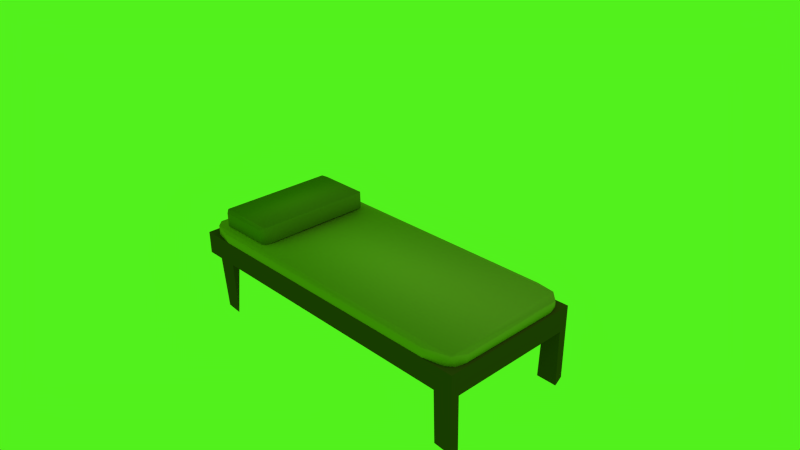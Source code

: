 # Source: bed1edit.blend  (saved by Blender 2.77.0; exported with 4.5.12 LTS)
import bpy
from mathutils import Matrix  # noqa: F401  (used for matrix-valued properties, if any)

bpy.ops.wm.read_factory_settings(use_empty=True)
scene = bpy.context.scene
scene.name = 'Scene'

# ---- collections
col_collection_1 = bpy.data.collections.new('Collection 1'); scene.collection.children.link(col_collection_1)

# ---- materials (node trees are filled in below, after node groups)
mat_pillow = bpy.data.materials.new('pillow')
mat_pillow.alpha_threshold = 0.0
mat_pillow.diffuse_color = (0.1755, 0.1343, 0.02162, 1.0)
mat_pillow.specular_color = (0.001547, 0.001547, 0.001547)
mat_pillow.roughness = 0.5
mat_bed2 = bpy.data.materials.new('bed2')
mat_bed2.alpha_threshold = 0.0
mat_bed2.diffuse_color = (0.1046, 0.05127, 0.01764, 1.0)
mat_bed2.specular_color = (0.0, 0.0, 0.0)
mat_bed2.roughness = 0.5
mat_bed1 = bpy.data.materials.new('bed1')
mat_bed1.alpha_threshold = 0.0
mat_bed1.specular_color = (0.0, 0.0, 0.0)
mat_bed1.roughness = 0.5
mat_bed1.line_color = (0.0, 0.0, 0.0, 1.0)
mat_sheet = bpy.data.materials.new('sheet')
mat_sheet.alpha_threshold = 0.0
mat_sheet.diffuse_color = (0.4564, 0.2831, 0.1046, 1.0)
mat_sheet.specular_color = (0.0, 0.0, 0.0)
mat_sheet.roughness = 0.5

# ---- material node trees
mat_pillow.use_nodes = True; mat_pillow.node_tree.nodes.clear()
_N = mat_pillow.node_tree.nodes; _L = mat_pillow.node_tree.links
n0 = _N.new('ShaderNodeOutputMaterial'); n0.name = 'Material Output'; n0.location = (300, 300)
n1 = _N.new('ShaderNodeBsdfDiffuse'); n1.name = 'Diffuse BSDF'; n1.location = (10, 300)
n1.inputs[0].default_value = (0.2199, 0.171, 0.03622, 1.0)
_L.new(n1.outputs[0], n0.inputs[0])
n0.is_active_output = True
mat_bed2.use_nodes = True; mat_bed2.node_tree.nodes.clear()
_N = mat_bed2.node_tree.nodes; _L = mat_bed2.node_tree.links
n0 = _N.new('ShaderNodeOutputMaterial'); n0.name = 'Material Output'; n0.location = (300, 300)
n1 = _N.new('ShaderNodeBsdfDiffuse'); n1.name = 'Diffuse BSDF'; n1.location = (10, 300)
n1.inputs[0].default_value = (0.1043, 0.05115, 0.01765, 1.0)
_L.new(n1.outputs[0], n0.inputs[0])
n0.is_active_output = True
mat_sheet.use_nodes = True; mat_sheet.node_tree.nodes.clear()
_N = mat_sheet.node_tree.nodes; _L = mat_sheet.node_tree.links
n0 = _N.new('ShaderNodeOutputMaterial'); n0.name = 'Material Output'; n0.location = (300, 300)
n1 = _N.new('ShaderNodeBsdfDiffuse'); n1.name = 'Diffuse BSDF'; n1.location = (10, 300)
n1.inputs[0].default_value = (0.4571, 0.2821, 0.1041, 1.0)
_L.new(n1.outputs[0], n0.inputs[0])
n0.is_active_output = True

# ---- world
world_world = bpy.data.worlds.new('World'); scene.world = world_world
world_world.color = (0.0844, 0.8829, 0.01193)
world_world.use_sun_shadow = False
world_world.sun_shadow_jitter_overblur = 0.0
world_world.cycles.sampling_method = 'NONE'
world_world.cycles.sample_map_resolution = 256

# ---- cameras
cam_camera = bpy.data.cameras.new('Camera')
cam_camera.clip_end = 100.0
cam_camera.lens = 35.0
cam_camera.sensor_width = 32.0
cam_camera.sensor_height = 18.0
cam_camera.ortho_scale = 7.314
cam_camera.dof.focus_distance = 0.0

# ---- lights
light_lamp = bpy.data.lights.new('Lamp', 'POINT')
light_lamp.transmission_factor = 0.0
light_lamp.cutoff_distance = 30.0
light_lamp.energy = 100.0
light_lamp.shadow_buffer_clip_start = 1.001
light_lamp.shadow_soft_size = 0.1
light_lamp.shadow_maximum_resolution = 0.006
light_lamp.use_absolute_resolution = True
light_lamp.cycles.use_multiple_importance_sampling = False

# ---- meshes
me_cube_002 = bpy.data.meshes.new('Cube.002')
me_cube_002.from_pydata([(-0.804, -0.1191, -1.456), (-0.9289, 0.1407, -1.369), (0.9355, -0.1352, -1.363), (0.9358, 0.136, -1.363), (0.8153, 0.1152, 1.45), (-0.9353, 0.136, 1.363), (0.9982, -0.1103, -1.183), (-0.8073, 0.1154, -1.451), (0.995, 0.1106, 1.194), (-0.9944, 0.1138, -1.194), (-0.927, -0.1426, 1.372), (-0.8089, -0.1144, 1.451), (-0.8056, 0.1062, 1.456), (0.9353, -0.1381, 1.362), (0.994, -0.1124, 1.189), (-0.9936, -0.1165, -1.19), (0.9299, 0.1427, 1.367), (-0.9358, -0.1408, -1.363), (0.9951, 0.1136, -1.183), (0.8127, -0.1117, 1.449), (-0.9941, -0.1119, 1.19), (-0.9984, 0.1073, 1.183), (0.809, 0.1106, -1.451), (0.8165, -0.112, -1.45), (-1.482, -0.2931, 0.02374), (-1.206, -0.2931, 1.68), (-1.206, -0.2931, -1.633), (-0.9299, -0.2931, 0.02374), (-1.482, -0.2931, -0.8045), (-1.344, -0.2931, 1.68), (-1.344, -0.2931, -1.633), (-0.9299, -0.2931, 0.852), (-1.482, -0.2931, 0.852), (-1.068, -0.2931, 1.68), (-1.068, -0.2931, -1.633), (-0.9299, -0.2931, -0.8045), (-1.482, -0.2931, -1.219), (-1.413, -0.2931, 1.68), (-1.413, -0.2931, -1.633), (-0.9299, -0.2931, 1.266), (-1.482, -0.2931, 1.266), (-0.9989, -0.2931, 1.68), (-0.9989, -0.2931, -1.633), (-0.9299, -0.2931, -1.219), (-1.482, -0.2931, -0.3904), (-1.275, -0.2931, 1.68), (-1.275, -0.2931, -1.633), (-0.9299, -0.2931, 0.4379), (-1.482, -0.2931, 0.4379), (-1.137, -0.2931, 1.68), (-1.137, -0.2931, -1.633), (-0.9299, -0.2931, -0.3904), (-1.482, -0.2931, -1.426), (-1.482, -0.2931, 1.68), (-1.447, -0.2931, 1.68), (-1.447, -0.2931, -1.633), (-0.9299, -0.2931, 1.473), (-1.482, -0.2931, 1.473), (-1.482, -0.2931, -1.633), (-0.9644, -0.2931, 1.68), (-0.9644, -0.2931, -1.633), (-0.9299, -0.6555, -1.633), (-0.9299, -0.2931, -1.426), (-1.482, -0.2931, -0.1833), (-1.482, -0.6555, 1.68), (-1.24, -0.2931, 1.68), (-1.24, -0.2931, -1.633), (-0.9299, -0.2931, 0.2308), (-1.482, -0.2931, 0.2308), (-1.171, -0.2931, 1.68), (-1.171, -0.2931, -1.633), (-0.9299, -0.2931, -0.1833), (8.65, -0.6582, -1.436), (-1.482, -0.2931, -1.012), (-1.378, -0.2931, 1.68), (-1.378, -0.2931, -1.633), (-0.9299, -0.2931, 1.059), (-1.482, -0.2931, 1.059), (8.651, -0.2931, -1.633), (-1.033, -0.2931, 1.68), (-1.033, -0.2931, -1.633), (-0.9299, -0.2931, -1.012), (-1.482, -0.2931, -0.5974), (-1.309, -0.2931, 1.68), (-1.309, -0.2931, -1.633), (-0.9299, -0.2931, 0.6449), (-1.482, -0.2931, 0.6449), (8.65, -0.6581, 1.484), (-1.102, -0.2931, 1.68), (-1.102, -0.2931, -1.633), (-0.9299, -0.2931, -0.5974), (-1.482, -0.6555, -1.633), (8.08, -0.6571, -1.633), (-0.9299, -0.6555, -1.426), (-0.3311, -0.6555, -1.632), (-0.9299, -0.6555, 1.68), (-0.3537, -0.6556, 1.486), (-0.3311, -0.6555, 1.68), (8.652, -0.2931, 1.68), (8.632, -1.475, -1.626), (-0.9113, -1.536, 1.606), (8.651, -1.546, 1.473), (8.04, -1.538, -1.422), (8.033, -1.539, 1.615), (-0.3567, -1.536, -1.44), (8.097, -0.6558, -1.441), (8.079, -0.6619, 1.68), (8.656, -1.512, 1.676), (8.033, -1.54, -1.639), (8.663, -1.542, -1.419), (8.093, -0.6566, 1.487), (-0.9039, -1.528, -1.435), (-0.8895, -1.532, -1.624), (-0.3718, -1.518, -1.619), (-0.8938, -0.6555, 1.481), (-0.3467, -1.538, 1.635), (8.567, -0.2842, 1.226), (8.263, -0.3119, 1.575), (8.263, -0.305, -1.529), (7.692, -0.1493, 1.667), (8.481, -0.2907, -1.393), (-1.312, -0.2956, 1.44), (8.553, -0.1498, -1.313), (8.262, -0.1326, -1.527), (-1.095, -0.3128, -1.527), (-0.5616, -0.2986, -1.617), (8.572, -0.1618, 1.198), (-1.408, -0.1646, -1.145), (-1.245, -0.1386, -1.466), (8.576, -0.2846, -1.152), (-1.396, -0.2866, -1.186), (-1.403, -0.2819, 1.211), (-1.097, -0.1354, 1.573), (-1.094, -0.3098, 1.575), (-0.4725, -0.1538, -1.626), (-0.4425, -0.296, 1.677), (-1.372, -0.1548, 1.377), (-0.4945, -0.1541, 1.674), (8.416, -0.1368, 1.512), (8.479, -0.3011, 1.44), (7.665, -0.2949, 1.673), (-1.31, -0.3011, -1.393), (7.663, -0.151, -1.623), (7.636, -0.2902, -1.631)], [], [(15, 9, 17), (17, 10, 15), (19, 4, 12, 11), (16, 5, 4), (3, 1, 16), (21, 5, 1), (23, 2, 0), (11, 12, 10), (7, 0, 1), (10, 13, 11), (16, 1, 5), (3, 16, 8), (22, 23, 0, 7), (20, 21, 15), (40, 77, 91, 64), (8, 16, 13), (12, 5, 10), (0, 2, 17), (6, 14, 13), (3, 18, 6), (19, 11, 13), (13, 4, 19), (15, 21, 9), (10, 20, 15), (10, 21, 20), (22, 7, 3), (3, 23, 22), (78, 27, 67), (78, 35, 90), (78, 31, 76), (78, 43, 81), (78, 47, 85), (105, 72, 87), (78, 51, 71), (78, 39, 56), (78, 62, 43), (78, 67, 47), (91, 61, 93), (78, 90, 51), (78, 76, 39), (78, 81, 35), (78, 85, 31), (78, 71, 27), (57, 64, 53), (69, 25, 64, 95), (78, 94, 61), (78, 92, 94), (98, 87, 72), (97, 94, 110, 106), (114, 96, 115, 100), (96, 94, 97), (114, 93, 94, 96), (110, 87, 101, 103), (50, 89, 61, 91), (55, 91, 58), (64, 91, 93, 114), (98, 97, 106), (98, 95, 97), (102, 108, 99, 109), (78, 56, 98), (52, 36, 73, 28, 82, 44, 63, 24, 68, 48, 86, 32, 77, 40, 57, 53, 54, 37, 74, 29, 83, 45, 65, 25, 69, 49, 88, 33, 79, 41, 59, 98, 56, 39, 76, 31, 85, 47, 67, 27, 71, 51, 90, 35, 81, 43, 62, 78, 60, 42, 80, 34, 89, 50, 70, 26, 66, 46, 84, 30, 75, 38, 55, 58), (111, 112, 113, 104), (103, 101, 107), (72, 105, 102, 109), (92, 78, 99), (98, 107, 87), (102, 105, 92, 108), (72, 109, 99), (112, 61, 94, 113), (106, 103, 107), (94, 104, 113), (111, 93, 61, 112), (94, 93, 111, 104), (97, 95, 100, 115), (128, 134, 125, 124), (97, 115, 96), (135, 137, 132, 133), (17, 2, 13, 10), (139, 129, 116), (122, 138, 126), (128, 132, 123), (136, 132, 128), (140, 135, 133), (119, 132, 137), (127, 136, 128), (142, 143, 134), (118, 125, 143), (116, 138, 139), (118, 120, 129, 139), (130, 128, 141), (118, 139, 117), (122, 123, 138), (118, 123, 122, 120), (129, 122, 126), (140, 119, 137, 135), (117, 119, 140), (133, 132, 136, 121), (131, 130, 121), (131, 136, 127), (123, 118, 143, 142), (128, 142, 134), (14, 8, 13), (1, 0, 17), (6, 18, 8), (21, 1, 9), (14, 6, 8), (8, 18, 3), (4, 5, 12), (17, 9, 1), (3, 7, 1), (2, 6, 13), (2, 3, 6), (13, 16, 4), (10, 5, 21), (3, 2, 23), (110, 105, 87), (94, 105, 110), (94, 92, 105), (57, 40, 64), (77, 32, 91), (32, 86, 91), (86, 48, 91), (48, 68, 91), (68, 24, 91), (24, 63, 91), (63, 44, 91), (44, 82, 91), (82, 28, 91), (28, 73, 91), (73, 36, 91), (36, 52, 91), (52, 58, 91), (78, 98, 72), (98, 59, 95), (59, 41, 95), (41, 79, 95), (79, 33, 95), (33, 88, 95), (88, 49, 95), (49, 69, 95), (25, 65, 64), (65, 45, 64), (45, 83, 64), (83, 29, 64), (29, 74, 64), (74, 37, 64), (37, 54, 64), (54, 53, 64), (55, 38, 91), (38, 75, 91), (75, 30, 91), (30, 84, 91), (84, 46, 91), (46, 66, 91), (66, 26, 91), (26, 70, 91), (70, 50, 91), (89, 34, 61), (34, 80, 61), (80, 42, 61), (42, 60, 61), (60, 78, 61), (64, 114, 95), (87, 107, 101), (78, 72, 99), (98, 106, 107), (92, 99, 108), (106, 110, 103), (100, 95, 114), (134, 143, 125), (121, 130, 141), (116, 126, 138), (130, 127, 128), (124, 118, 117), (117, 140, 133), (138, 123, 132), (124, 133, 141), (117, 133, 124), (138, 132, 119), (139, 138, 117), (124, 141, 128), (125, 118, 124), (123, 142, 128), (116, 129, 126), (120, 122, 129), (117, 138, 119), (130, 131, 127), (133, 121, 141), (121, 136, 131)])
me_cube_002.polygons.foreach_set('use_smooth', [1, 1, 1, 1, 1, 1, 1, 1, 1, 1, 1, 1, 1, 1, 0, 1, 1, 1, 1, 1, 1, 1, 1, 1, 1, 1, 1, 0, 0, 0, 0, 0, 0, 0, 0, 0, 0, 0, 0, 0, 0, 0, 0, 0, 0, 0, 0, 0, 0, 0, 0, 0, 0, 0, 0, 0, 0, 0, 0, 0, 0, 0, 0, 0, 0, 0, 0, 0, 0, 0, 0, 0, 0, 0, 1, 0, 1, 1, 1, 1, 1, 1, 1, 1, 1, 1, 1, 1, 1, 1, 1, 1, 1, 1, 1, 1, 1, 1, 1, 1, 1, 1, 1, 1, 1, 1, 1, 1, 1, 1, 1, 1, 1, 1, 1, 0, 0, 0, 0, 0, 0, 0, 0, 0, 0, 0, 0, 0, 0, 0, 0, 0, 0, 0, 0, 0, 0, 0, 0, 0, 0, 0, 0, 0, 0, 0, 0, 0, 0, 0, 0, 0, 0, 0, 0, 0, 0, 0, 0, 0, 0, 0, 0, 0, 0, 0, 0, 0, 0, 1, 1, 1, 1, 1, 1, 1, 1, 1, 1, 1, 1, 1, 1, 1, 1, 1, 1, 1, 1])
me_cube_002.polygons.foreach_set('material_index', [0, 0, 0, 0, 0, 0, 0, 0, 0, 0, 0, 0, 0, 0, 1, 0, 0, 0, 0, 0, 0, 0, 0, 0, 0, 0, 0, 1, 1, 1, 1, 1, 1, 1, 1, 1, 1, 1, 1, 1, 1, 1, 1, 1, 1, 1, 1, 1, 1, 1, 1, 1, 1, 1, 1, 1, 1, 1, 1, 1, 1, 1, 1, 1, 1, 1, 1, 1, 1, 1, 1, 1, 1, 1, 3, 1, 3, 0, 3, 3, 3, 3, 3, 3, 3, 3, 3, 3, 3, 3, 3, 3, 3, 3, 3, 3, 3, 3, 3, 3, 3, 0, 0, 0, 0, 0, 0, 0, 0, 0, 0, 0, 0, 0, 0, 1, 1, 1, 1, 1, 1, 1, 1, 1, 1, 1, 1, 1, 1, 1, 1, 1, 1, 1, 1, 1, 1, 1, 1, 1, 1, 1, 1, 1, 1, 1, 1, 1, 1, 1, 1, 1, 1, 1, 1, 1, 1, 1, 1, 1, 1, 1, 1, 1, 1, 1, 1, 1, 1, 3, 3, 3, 3, 3, 3, 3, 3, 3, 3, 3, 3, 3, 3, 3, 3, 3, 3, 3, 3])
me_cube_002.materials.append(mat_pillow)
me_cube_002.materials.append(mat_bed2)
me_cube_002.materials.append(mat_bed1)
me_cube_002.materials.append(mat_sheet)
me_cube_002.use_remesh_preserve_volume = False
me_cube_002.use_remesh_preserve_attributes = False
me_cube_002.use_mirror_vertex_groups = False
me_cube_002.update()

# ---- objects
ob_cube_002 = bpy.data.objects.new('Cube.002', me_cube_002)
ob_lamp = bpy.data.objects.new('Lamp', light_lamp)
ob_camera = bpy.data.objects.new('Camera', cam_camera)

# ---- transforms, parenting, visibility, modifiers, constraints
ob_cube_002.location = (-1.657, 0.01433, 0.08617)
ob_cube_002.rotation_euler = (1.571, 0.0, 0.0)
ob_cube_002.scale = (0.4622, 0.8805, 0.6037)
ob_cube_002.lock_rotations_4d = False
ob_cube_002.empty_display_type = 'ARROWS'
ob_cube_002.lineart.crease_threshold = 0.0
ob_lamp.location = (4.076, 1.005, 5.904)
ob_lamp.rotation_euler = (0.6503, 0.05522, 1.866)
ob_lamp.lock_rotations_4d = False
ob_lamp.empty_display_type = 'ARROWS'
ob_lamp.color = (0.0, 0.0, 0.0, 0.0)
ob_lamp.lineart.crease_threshold = 0.0
ob_camera.location = (7.481, -6.508, 5.344)
ob_camera.rotation_euler = (1.109, 0.01082, 0.8149)
ob_camera.lock_rotations_4d = False
ob_camera.empty_display_type = 'ARROWS'
ob_camera.color = (0.0, 0.0, 0.0, 0.0)
ob_camera.display_type = 'WIRE'
ob_camera.lineart.crease_threshold = 0.0

# ---- collection membership
col_collection_1.objects.link(ob_cube_002)
col_collection_1.objects.link(ob_lamp)
col_collection_1.objects.link(ob_camera)

# ---- scene / render settings (as saved in the file)
scene.camera = ob_camera
scene.frame_start = 1; scene.frame_end = 250; scene.frame_set(1)
scene.render.engine = 'CYCLES'
scene.render.image_settings.color_mode = 'RGB'
scene.render.image_settings.compression = 90
scene.render.resolution_percentage = 50
scene.render.dither_intensity = 0.0
scene.render.bake_margin = 2
scene.cycles.use_denoising = False
scene.cycles.samples = 10
scene.cycles.sampling_pattern = 'TABULATED_SOBOL'
scene.cycles.light_sampling_threshold = 0.0
scene.cycles.use_adaptive_sampling = False
scene.cycles.use_light_tree = False
scene.cycles.blur_glossy = 0.0
scene.cycles.volume_bounces = 1
scene.cycles.pixel_filter_type = 'GAUSSIAN'
scene.cycles.sample_clamp_indirect = 0.0
scene.view_settings.view_transform = 'Standard'
bpy.context.view_layer.update()
